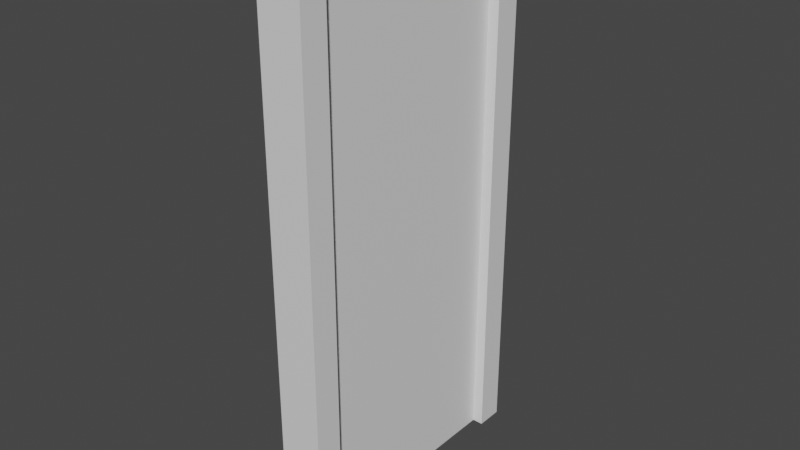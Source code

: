 # Source: Door.blend  (saved by Blender 2.82.7; exported with 4.5.12 LTS)
import bpy
from mathutils import Matrix  # noqa: F401  (used for matrix-valued properties, if any)

bpy.ops.wm.read_factory_settings(use_empty=True)
scene = bpy.context.scene
scene.name = 'Scene'

# ---- collections
col_collection = bpy.data.collections.new('Collection'); scene.collection.children.link(col_collection)

# ---- materials (node trees are filled in below, after node groups)
mat_door = bpy.data.materials.new('Door')
mat_door.use_transparent_shadow = False
mat_whitelight = bpy.data.materials.new('WhiteLight')
mat_whitelight.use_transparent_shadow = False
mat_door_001 = bpy.data.materials.new('Door.001')
mat_door_001.use_transparent_shadow = False

# ---- material node trees
mat_door.use_nodes = True; mat_door.node_tree.nodes.clear()
_N = mat_door.node_tree.nodes; _L = mat_door.node_tree.links
n0 = _N.new('ShaderNodeOutputMaterial'); n0.name = 'Material Output'; n0.location = (300, 300)
n1 = _N.new('ShaderNodeBsdfPrincipled'); n1.name = 'Principled BSDF'; n1.location = (10, 300)
n1.distribution = 'GGX'
n1.subsurface_method = 'BURLEY'
n1.inputs[3].default_value = 1.45
n1.inputs[27].default_value = (0.0, 0.0, 0.0, 1.0)
n1.inputs[28].default_value = 1.0
_L.new(n1.outputs[0], n0.inputs[0])
n0.is_active_output = True
mat_whitelight.use_nodes = True; mat_whitelight.node_tree.nodes.clear()
_N = mat_whitelight.node_tree.nodes; _L = mat_whitelight.node_tree.links
n0 = _N.new('ShaderNodeOutputMaterial'); n0.name = 'Material Output'; n0.location = (300, 300)
n1 = _N.new('ShaderNodeBsdfPrincipled'); n1.name = 'Principled BSDF'; n1.location = (10, 300)
n1.distribution = 'GGX'
n1.subsurface_method = 'BURLEY'
n1.inputs[3].default_value = 1.45
n1.inputs[27].default_value = (0.0, 0.0, 0.0, 1.0)
n1.inputs[28].default_value = 1.0
_L.new(n1.outputs[0], n0.inputs[0])
n0.is_active_output = True
mat_door_001.use_nodes = True; mat_door_001.node_tree.nodes.clear()
_N = mat_door_001.node_tree.nodes; _L = mat_door_001.node_tree.links
n0 = _N.new('ShaderNodeOutputMaterial'); n0.name = 'Material Output'; n0.location = (300, 300)
n1 = _N.new('ShaderNodeBsdfPrincipled'); n1.name = 'Principled BSDF'; n1.location = (10, 300)
n1.distribution = 'GGX'
n1.subsurface_method = 'BURLEY'
n1.inputs[3].default_value = 1.45
n1.inputs[27].default_value = (0.0, 0.0, 0.0, 1.0)
n1.inputs[28].default_value = 1.0
_L.new(n1.outputs[0], n0.inputs[0])
n0.is_active_output = True

# ---- world
world_world = bpy.data.worlds.new('World'); scene.world = world_world
world_world.use_nodes = True; world_world.node_tree.nodes.clear()
_N = world_world.node_tree.nodes; _L = world_world.node_tree.links
n0 = _N.new('ShaderNodeOutputWorld'); n0.name = 'World Output'; n0.location = (300, 300)
n1 = _N.new('ShaderNodeBackground'); n1.name = 'Background'; n1.location = (10, 300)
n1.inputs[0].default_value = (0.05088, 0.05088, 0.05088, 1.0)
_L.new(n1.outputs[0], n0.inputs[0])
n0.is_active_output = True
world_world.color = (0.05088, 0.05088, 0.05088)
world_world.use_sun_shadow = False
world_world.sun_shadow_jitter_overblur = 0.0

# ---- meshes
me_cube_001 = bpy.data.meshes.new('Cube.001')
me_cube_001.from_pydata([(-0.16, -1.0, -1.0), (-0.16, -1.0, 3.0), (-0.16, 1.0, -1.0), (-0.16, 1.0, 3.0), (0.16, -1.0, -1.0), (0.16, -1.0, 3.0), (0.16, 1.0, -1.0), (0.16, 1.0, 3.0), (-0.16, 0.8, -1.0), (-0.16, -0.8, -1.0), (-0.16, -0.8, 3.0), (-0.16, 0.8, 3.0), (0.16, -0.8, -1.0), (0.16, 0.8, -1.0), (0.16, 0.8, 3.0), (0.16, -0.8, 3.0), (-0.16, -1.0, 2.8), (-0.16, 1.0, 2.8), (0.16, 1.0, 2.8), (0.16, -1.0, 2.8), (0.16, 0.8, 2.8), (0.16, -0.8, 2.8), (-0.16, -0.8, 2.8), (-0.16, 0.8, 2.8), (0.05807, 1.0, -1.0), (0.05807, 1.0, 3.0), (0.05807, -1.0, -1.0), (0.05807, -1.0, 3.0), (-0.05668, 0.8, 2.8), (-0.05668, 0.8, -1.0), (0.05807, 0.8, 3.0), (0.05807, -0.8, 3.0), (-0.05668, -0.8, -1.0), (-0.05668, -0.8, 2.8), (0.05807, -1.0, 2.8), (0.05807, 1.0, 2.8)], [], [(23, 11, 3, 17), (35, 25, 7, 18), (21, 15, 5, 19), (34, 27, 1, 16), (32, 33, 21, 12), (31, 10, 1, 27), (25, 3, 11, 30), (30, 11, 10, 31), (32, 12, 4, 26), (24, 6, 13, 29), (18, 7, 14, 20), (20, 14, 15, 21), (16, 1, 10, 22), (22, 10, 11, 23), (28, 29, 13, 20), (0, 16, 22, 9), (28, 20, 21, 33), (6, 18, 20, 13), (26, 34, 16, 0), (12, 21, 19, 4), (24, 35, 18, 6), (8, 23, 17, 2), (2, 17, 35, 24), (4, 19, 34, 26), (23, 28, 33, 22), (23, 8, 29, 28), (2, 24, 29, 8), (9, 32, 26, 0), (14, 30, 31, 15), (7, 25, 30, 14), (15, 31, 27, 5), (9, 22, 33, 32), (19, 5, 27, 34), (17, 3, 25, 35), (33, 32, 29, 28)])
me_cube_001.polygons.foreach_set('material_index', [0, 0, 0, 0, 0, 0, 0, 0, 0, 0, 0, 0, 0, 0, 0, 0, 0, 0, 0, 0, 0, 0, 0, 0, 0, 0, 0, 0, 0, 0, 0, 0, 0, 0, 1])
_uv = me_cube_001.uv_layers.new(name='UVMap')
_uv.uv.foreach_set('vector', [0.5, 0.1667, 0.625, 0.1667, 0.625, 0.25, 0.5, 0.25, 0.5, 0.4204, 0.625, 0.4204, 0.625, 0.5, 0.5, 0.5, 0.5, 0.6667, 0.625, 0.6667, 0.625, 0.75, 0.5, 0.75, 0.5, 0.8296, 0.625, 0.8296, 0.625, 1.0, 0.5, 1.0, 0.375, 0.4809, 0.5, 0.4809, 0.5, 0.6667, 0.375, 0.6667, 0.7046, 0.6667, 0.875, 0.6667, 0.875, 0.75, 0.7046, 0.75, 0.7046, 0.5, 0.875, 0.5, 0.875, 0.5833, 0.7046, 0.5833, 0.7046, 0.5833, 0.875, 0.5833, 0.875, 0.6667, 0.7046, 0.6667, 0.375, 0.4809, 0.375, 0.6667, 0.375, 0.75, 0.375, 0.8296, 0.375, 0.4204, 0.375, 0.5, 0.375, 0.5833, 0.375, 0.4506, 0.5, 0.5, 0.625, 0.5, 0.625, 0.5833, 0.5, 0.5833, 0.5, 0.5833, 0.625, 0.5833, 0.625, 0.6667, 0.5, 0.6667, 0.5, 0.0, 0.625, 0.0, 0.625, 0.08333, 0.5, 0.08333, 0.5, 0.08333, 0.625, 0.08333, 0.625, 0.1667, 0.5, 0.1667, 0.5, 0.4506, 0.375, 0.4506, 0.375, 0.5833, 0.5, 0.5833, 0.375, 0.0, 0.5, 0.0, 0.5, 0.08333, 0.375, 0.08333, 0.5, 0.4506, 0.5, 0.5833, 0.5, 0.6667, 0.5, 0.4809, 0.375, 0.5, 0.5, 0.5, 0.5, 0.5833, 0.375, 0.5833, 0.375, 0.8296, 0.5, 0.8296, 0.5, 1.0, 0.375, 1.0, 0.375, 0.6667, 0.5, 0.6667, 0.5, 0.75, 0.375, 0.75, 0.375, 0.4204, 0.5, 0.4204, 0.5, 0.5, 0.375, 0.5, 0.375, 0.1667, 0.5, 0.1667, 0.5, 0.25, 0.375, 0.25, 0.375, 0.25, 0.5, 0.25, 0.5, 0.4204, 0.375, 0.4204, 0.375, 0.75, 0.5, 0.75, 0.5, 0.8296, 0.375, 0.8296, 0.5, 0.1667, 0.5, 0.4506, 0.5, 0.4809, 0.5, 0.08333, 0.5, 0.1667, 0.375, 0.1667, 0.375, 0.4506, 0.5, 0.4506, 0.375, 0.25, 0.375, 0.4204, 0.375, 0.4506, 0.375, 0.1667, 0.375, 0.08333, 0.375, 0.4809, 0.375, 0.8296, 0.375, 1.0, 0.625, 0.5833, 0.7046, 0.5833, 0.7046, 0.6667, 0.625, 0.6667, 0.625, 0.5, 0.7046, 0.5, 0.7046, 0.5833, 0.625, 0.5833, 0.625, 0.6667, 0.7046, 0.6667, 0.7046, 0.75, 0.625, 0.75, 0.375, 0.08333, 0.5, 0.08333, 0.5, 0.4809, 0.375, 0.4809, 0.5, 0.75, 0.625, 0.75, 0.625, 0.8296, 0.5, 0.8296, 0.5, 0.25, 0.625, 0.25, 0.625, 0.4204, 0.5, 0.4204, 0.0, 0.0, 0.0, 0.0, 0.0, 0.0, 0.0, 0.0])
me_cube_001.materials.append(mat_door)
me_cube_001.materials.append(mat_whitelight)
me_cube_001.use_remesh_fix_poles = True
me_cube_001.use_remesh_preserve_attributes = False
me_cube_001.use_mirror_vertex_groups = False
me_cube_001.update()
me_cube_002 = bpy.data.meshes.new('Cube.002')
me_cube_002.from_pydata([(-0.16, 0.0, -1.9), (-0.16, 0.0, 1.9), (-0.16, 1.6, -1.9), (-0.16, 1.6, 1.9), (0.0, 0.0, -1.9), (0.0, 0.0, 1.9), (0.0, 1.6, -1.9), (0.0, 1.6, 1.9)], [], [(0, 1, 3, 2), (2, 3, 7, 6), (6, 7, 5, 4), (4, 5, 1, 0), (2, 6, 4, 0), (7, 3, 1, 5)])
_uv = me_cube_002.uv_layers.new(name='UVMap')
_uv.uv.foreach_set('vector', [0.375, 0.0, 0.625, 0.0, 0.625, 0.25, 0.375, 0.25, 0.375, 0.25, 0.625, 0.25, 0.625, 0.5, 0.375, 0.5, 0.375, 0.5, 0.625, 0.5, 0.625, 0.75, 0.375, 0.75, 0.375, 0.75, 0.625, 0.75, 0.625, 1.0, 0.375, 1.0, 0.125, 0.5, 0.375, 0.5, 0.375, 0.75, 0.125, 0.75, 0.625, 0.5, 0.875, 0.5, 0.875, 0.75, 0.625, 0.75])
me_cube_002.materials.append(mat_door_001)
me_cube_002.use_remesh_fix_poles = True
me_cube_002.use_remesh_preserve_attributes = False
me_cube_002.use_mirror_vertex_groups = False
me_cube_002.update()

# ---- objects
ob_cube = bpy.data.objects.new('Cube', me_cube_001)
ob_cube_001 = bpy.data.objects.new('Cube.001', me_cube_002)

# ---- transforms, parenting, visibility, modifiers, constraints
ob_cube.location = (0.0, 0.0, 1.0)
ob_cube.lineart.crease_threshold = 0.0
ob_cube_001.location = (0.08, -0.8, 1.9)
ob_cube_001.lineart.crease_threshold = 0.0

# ---- collection membership
col_collection.objects.link(ob_cube)
col_collection.objects.link(ob_cube_001)

# ---- scene / render settings (as saved in the file)
scene.frame_start = 1; scene.frame_end = 250; scene.frame_set(1)
scene.render.engine = 'BLENDER_EEVEE_NEXT'
scene.cycles.use_denoising = False
scene.cycles.samples = 128
scene.cycles.sampling_pattern = 'TABULATED_SOBOL'
scene.cycles.use_adaptive_sampling = False
scene.cycles.use_light_tree = False
scene.view_settings.view_transform = 'Filmic'
bpy.context.view_layer.update()

# ---- added for rendering (the .blend has no active camera and no usable light): camera, sun
cam_auto = bpy.data.cameras.new('AutoCamera')
cam_auto.lens = 50.0
cam_auto.sensor_width = 36.0
cam_auto.clip_end = 1000.0
ob_auto_camera = bpy.data.objects.new('AutoCamera', cam_auto)
scene.collection.objects.link(ob_auto_camera)
ob_auto_camera.location = (4.14831, -4.97797, 5.31865)
ob_auto_camera.rotation_euler = (1.09748, -7.21219e-08, 0.694738)
scene.camera = ob_auto_camera
light_auto_sun = bpy.data.lights.new('AutoSun', 'SUN')
light_auto_sun.energy = 3.0
light_auto_sun.angle = 0.0523599
ob_auto_sun = bpy.data.objects.new('AutoSun', light_auto_sun)
scene.collection.objects.link(ob_auto_sun)
ob_auto_sun.rotation_euler = (0.872665, 0.174533, 0.523599)
bpy.context.view_layer.update()
